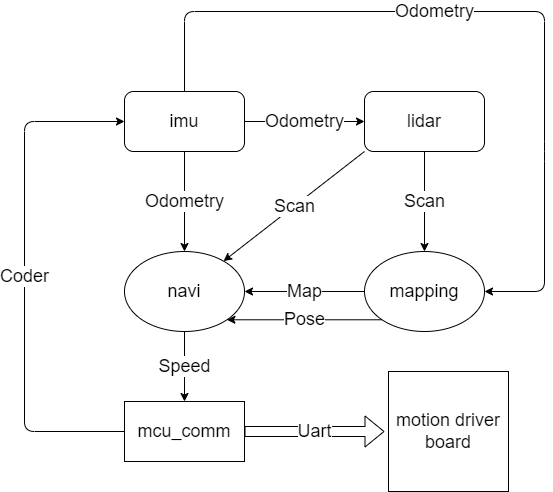

The diagram above was exported from draw.io. Its source (the exported page's mxGraphModel, read from the mxfile embedded in the PNG):
<mxGraphModel dx="991" dy="1218" grid="1" gridSize="10" guides="1" tooltips="1" connect="1" arrows="1" fold="1" page="1" pageScale="1" pageWidth="827" pageHeight="1169" math="0" shadow="0">
  <root>
    <mxCell id="0" />
    <mxCell id="1" parent="0" />
    <mxCell id="9" value="Map" style="edgeStyle=none;html=1;exitX=0;exitY=0.5;exitDx=0;exitDy=0;entryX=1;entryY=0.5;entryDx=0;entryDy=0;fontSize=18;" edge="1" parent="1" source="2" target="5">
      <mxGeometry relative="1" as="geometry" />
    </mxCell>
    <mxCell id="18" value="Pose" style="edgeStyle=none;html=1;exitX=0;exitY=1;exitDx=0;exitDy=0;entryX=1;entryY=1;entryDx=0;entryDy=0;fontSize=18;" edge="1" parent="1" source="2" target="5">
      <mxGeometry relative="1" as="geometry" />
    </mxCell>
    <mxCell id="2" value="mapping" style="ellipse;whiteSpace=wrap;html=1;fontSize=18;" vertex="1" parent="1">
      <mxGeometry x="390" y="350" width="120" height="80" as="geometry" />
    </mxCell>
    <mxCell id="11" value="Speed" style="edgeStyle=none;html=1;exitX=0.5;exitY=1;exitDx=0;exitDy=0;entryX=0.5;entryY=0;entryDx=0;entryDy=0;fontSize=18;" edge="1" parent="1" source="5" target="8">
      <mxGeometry relative="1" as="geometry" />
    </mxCell>
    <mxCell id="5" value="navi" style="ellipse;whiteSpace=wrap;html=1;fontSize=18;" vertex="1" parent="1">
      <mxGeometry x="150" y="350" width="120" height="80" as="geometry" />
    </mxCell>
    <mxCell id="12" value="Scan" style="edgeStyle=none;html=1;exitX=0.5;exitY=1;exitDx=0;exitDy=0;entryX=0.5;entryY=0;entryDx=0;entryDy=0;fontSize=18;" edge="1" parent="1" source="6" target="2">
      <mxGeometry relative="1" as="geometry" />
    </mxCell>
    <mxCell id="13" value="Scan" style="edgeStyle=none;html=1;exitX=0;exitY=1;exitDx=0;exitDy=0;fontSize=18;" edge="1" parent="1" source="6" target="5">
      <mxGeometry relative="1" as="geometry" />
    </mxCell>
    <mxCell id="6" value="lidar" style="rounded=1;whiteSpace=wrap;html=1;fontSize=18;" vertex="1" parent="1">
      <mxGeometry x="390" y="190" width="120" height="60" as="geometry" />
    </mxCell>
    <mxCell id="14" value="Odometry" style="edgeStyle=none;html=1;exitX=0.5;exitY=1;exitDx=0;exitDy=0;entryX=0.5;entryY=0;entryDx=0;entryDy=0;fontSize=18;" edge="1" parent="1" source="7" target="5">
      <mxGeometry relative="1" as="geometry" />
    </mxCell>
    <mxCell id="15" value="Odometry" style="edgeStyle=none;html=1;exitX=1;exitY=0.5;exitDx=0;exitDy=0;entryX=0;entryY=0.5;entryDx=0;entryDy=0;fontSize=18;" edge="1" parent="1" source="7" target="6">
      <mxGeometry relative="1" as="geometry" />
    </mxCell>
    <mxCell id="17" value="Odometry" style="edgeStyle=none;html=1;exitX=0.5;exitY=0;exitDx=0;exitDy=0;entryX=1;entryY=0.5;entryDx=0;entryDy=0;fontSize=18;" edge="1" parent="1" source="7" target="2">
      <mxGeometry x="-0.1538" relative="1" as="geometry">
        <Array as="points">
          <mxPoint x="210" y="110" />
          <mxPoint x="570" y="110" />
          <mxPoint x="570" y="250" />
          <mxPoint x="570" y="390" />
        </Array>
        <mxPoint as="offset" />
      </mxGeometry>
    </mxCell>
    <mxCell id="7" value="imu" style="rounded=1;whiteSpace=wrap;html=1;fontSize=18;" vertex="1" parent="1">
      <mxGeometry x="150" y="190" width="120" height="60" as="geometry" />
    </mxCell>
    <mxCell id="10" value="Coder" style="edgeStyle=none;html=1;entryX=0;entryY=0.5;entryDx=0;entryDy=0;fontSize=18;" edge="1" parent="1" source="8" target="7">
      <mxGeometry relative="1" as="geometry">
        <Array as="points">
          <mxPoint x="50" y="530" />
          <mxPoint x="50" y="220" />
        </Array>
      </mxGeometry>
    </mxCell>
    <mxCell id="8" value="mcu_comm" style="rounded=0;whiteSpace=wrap;html=1;fontSize=18;" vertex="1" parent="1">
      <mxGeometry x="150" y="500" width="120" height="60" as="geometry" />
    </mxCell>
    <mxCell id="20" value="Uart" style="shape=flexArrow;endArrow=classic;html=1;fontSize=18;exitX=1;exitY=0.5;exitDx=0;exitDy=0;" edge="1" parent="1" source="8">
      <mxGeometry width="50" height="50" relative="1" as="geometry">
        <mxPoint x="350" y="520" as="sourcePoint" />
        <mxPoint x="410" y="530" as="targetPoint" />
      </mxGeometry>
    </mxCell>
    <mxCell id="21" value="motion driver board" style="whiteSpace=wrap;html=1;aspect=fixed;fontSize=18;" vertex="1" parent="1">
      <mxGeometry x="414" y="470" width="120" height="120" as="geometry" />
    </mxCell>
  </root>
</mxGraphModel>